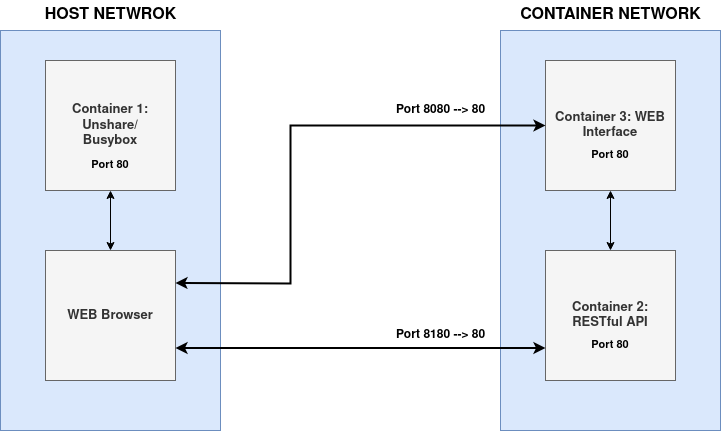

The diagram above was exported from draw.io. Its source (the exported page's mxGraphModel, read from the mxfile embedded in the PNG):
<mxGraphModel dx="1348" dy="793" grid="1" gridSize="10" guides="1" tooltips="1" connect="1" arrows="1" fold="1" page="1" pageScale="1" pageWidth="850" pageHeight="1100" math="0" shadow="0">
  <root>
    <mxCell id="0" />
    <mxCell id="1" parent="0" />
    <mxCell id="tP9bDZBpDw0jEvJB4yV8-2" value="" style="rounded=0;whiteSpace=wrap;html=1;direction=south;fillColor=#dae8fc;strokeColor=#6c8ebf;" vertex="1" parent="1">
      <mxGeometry x="60" y="200" width="220" height="400" as="geometry" />
    </mxCell>
    <mxCell id="tP9bDZBpDw0jEvJB4yV8-5" value="" style="rounded=0;whiteSpace=wrap;html=1;direction=south;fillColor=#dae8fc;strokeColor=#6c8ebf;" vertex="1" parent="1">
      <mxGeometry x="560" y="200" width="220" height="400" as="geometry" />
    </mxCell>
    <mxCell id="tP9bDZBpDw0jEvJB4yV8-6" value="&lt;div style=&quot;font-size: 13px;&quot;&gt;&lt;b&gt;&lt;font style=&quot;font-size: 13px;&quot;&gt;Container 1: Unshare/&lt;/font&gt;&lt;/b&gt;&lt;/div&gt;&lt;div style=&quot;font-size: 13px;&quot;&gt;&lt;b&gt;&lt;font style=&quot;font-size: 13px;&quot;&gt;Busybox&lt;br&gt;&lt;/font&gt;&lt;/b&gt;&lt;/div&gt;" style="whiteSpace=wrap;html=1;aspect=fixed;fillColor=#f5f5f5;strokeColor=#666666;fontColor=#333333;" vertex="1" parent="1">
      <mxGeometry x="105" y="230" width="130" height="130" as="geometry" />
    </mxCell>
    <mxCell id="tP9bDZBpDw0jEvJB4yV8-10" value="" style="edgeStyle=orthogonalEdgeStyle;rounded=0;orthogonalLoop=1;jettySize=auto;html=1;startArrow=classic;startFill=1;" edge="1" parent="1" source="tP9bDZBpDw0jEvJB4yV8-7" target="tP9bDZBpDw0jEvJB4yV8-6">
      <mxGeometry relative="1" as="geometry" />
    </mxCell>
    <mxCell id="tP9bDZBpDw0jEvJB4yV8-7" value="&lt;font style=&quot;font-size: 13px;&quot;&gt;&lt;b&gt;WEB Browser&lt;br&gt;&lt;/b&gt;&lt;/font&gt;" style="whiteSpace=wrap;html=1;aspect=fixed;fillColor=#f5f5f5;strokeColor=#666666;fontColor=#333333;" vertex="1" parent="1">
      <mxGeometry x="105" y="420" width="130" height="130" as="geometry" />
    </mxCell>
    <mxCell id="tP9bDZBpDw0jEvJB4yV8-8" value="&lt;div style=&quot;font-size: 13px;&quot;&gt;&lt;font style=&quot;font-size: 13px;&quot;&gt;&lt;b&gt;Container 2: RESTful API&lt;br&gt;&lt;/b&gt;&lt;/font&gt;&lt;/div&gt;" style="whiteSpace=wrap;html=1;aspect=fixed;fillColor=#f5f5f5;strokeColor=#666666;fontColor=#333333;" vertex="1" parent="1">
      <mxGeometry x="605" y="420" width="130" height="130" as="geometry" />
    </mxCell>
    <mxCell id="tP9bDZBpDw0jEvJB4yV8-9" value="&lt;div style=&quot;font-size: 13px;&quot;&gt;&lt;font style=&quot;font-size: 13px;&quot;&gt;&lt;b&gt;Container 3: WEB Interface&lt;br&gt;&lt;/b&gt;&lt;/font&gt;&lt;/div&gt;" style="whiteSpace=wrap;html=1;aspect=fixed;fillColor=#f5f5f5;strokeColor=#666666;fontColor=#333333;" vertex="1" parent="1">
      <mxGeometry x="605" y="230" width="130" height="130" as="geometry" />
    </mxCell>
    <mxCell id="tP9bDZBpDw0jEvJB4yV8-11" value="&lt;font style=&quot;font-size: 11px;&quot;&gt;&lt;b&gt;Port 80&lt;/b&gt;&lt;/font&gt;" style="text;html=1;strokeColor=none;fillColor=none;align=center;verticalAlign=middle;whiteSpace=wrap;rounded=0;" vertex="1" parent="1">
      <mxGeometry x="140" y="320" width="60" height="30" as="geometry" />
    </mxCell>
    <mxCell id="tP9bDZBpDw0jEvJB4yV8-12" value="" style="endArrow=classic;html=1;rounded=0;exitX=1;exitY=0.75;exitDx=0;exitDy=0;startArrow=classic;startFill=1;entryX=0;entryY=0.75;entryDx=0;entryDy=0;strokeWidth=2;" edge="1" parent="1" source="tP9bDZBpDw0jEvJB4yV8-7" target="tP9bDZBpDw0jEvJB4yV8-8">
      <mxGeometry width="50" height="50" relative="1" as="geometry">
        <mxPoint x="400" y="440" as="sourcePoint" />
        <mxPoint x="450" y="390" as="targetPoint" />
      </mxGeometry>
    </mxCell>
    <mxCell id="tP9bDZBpDw0jEvJB4yV8-15" value="" style="endArrow=classic;startArrow=classic;html=1;rounded=0;entryX=0;entryY=0.5;entryDx=0;entryDy=0;exitX=1;exitY=0.25;exitDx=0;exitDy=0;strokeWidth=2;" edge="1" parent="1" source="tP9bDZBpDw0jEvJB4yV8-7" target="tP9bDZBpDw0jEvJB4yV8-9">
      <mxGeometry width="50" height="50" relative="1" as="geometry">
        <mxPoint x="400" y="440" as="sourcePoint" />
        <mxPoint x="450" y="390" as="targetPoint" />
        <Array as="points">
          <mxPoint x="350" y="453" />
          <mxPoint x="350" y="295" />
        </Array>
      </mxGeometry>
    </mxCell>
    <mxCell id="tP9bDZBpDw0jEvJB4yV8-16" value="&lt;b&gt;Port 8080 --&amp;gt; 80&lt;/b&gt;" style="text;html=1;align=center;verticalAlign=middle;resizable=0;points=[];autosize=1;strokeColor=none;fillColor=none;" vertex="1" parent="1">
      <mxGeometry x="445" y="265" width="110" height="30" as="geometry" />
    </mxCell>
    <mxCell id="tP9bDZBpDw0jEvJB4yV8-17" value="&lt;b&gt;Port 8180 --&amp;gt; 80&lt;/b&gt;" style="text;html=1;align=center;verticalAlign=middle;resizable=0;points=[];autosize=1;strokeColor=none;fillColor=none;" vertex="1" parent="1">
      <mxGeometry x="445" y="490" width="110" height="30" as="geometry" />
    </mxCell>
    <mxCell id="tP9bDZBpDw0jEvJB4yV8-18" value="&lt;font style=&quot;font-size: 16px;&quot;&gt;&lt;b&gt;HOST NETWROK&lt;br&gt;&lt;/b&gt;&lt;/font&gt;" style="text;html=1;align=center;verticalAlign=middle;resizable=0;points=[];autosize=1;strokeColor=none;fillColor=none;" vertex="1" parent="1">
      <mxGeometry x="90" y="170" width="160" height="30" as="geometry" />
    </mxCell>
    <mxCell id="tP9bDZBpDw0jEvJB4yV8-19" value="&lt;font style=&quot;font-size: 16px;&quot;&gt;&lt;b&gt;CONTAINER NETWORK&lt;br&gt;&lt;/b&gt;&lt;/font&gt;" style="text;html=1;align=center;verticalAlign=middle;resizable=0;points=[];autosize=1;strokeColor=none;fillColor=none;" vertex="1" parent="1">
      <mxGeometry x="570" y="170" width="200" height="30" as="geometry" />
    </mxCell>
    <mxCell id="tP9bDZBpDw0jEvJB4yV8-20" value="" style="endArrow=classic;startArrow=classic;html=1;rounded=0;fontSize=16;entryX=0.5;entryY=1;entryDx=0;entryDy=0;" edge="1" parent="1" source="tP9bDZBpDw0jEvJB4yV8-8" target="tP9bDZBpDw0jEvJB4yV8-9">
      <mxGeometry width="50" height="50" relative="1" as="geometry">
        <mxPoint x="400" y="560" as="sourcePoint" />
        <mxPoint x="450" y="510" as="targetPoint" />
      </mxGeometry>
    </mxCell>
    <mxCell id="tP9bDZBpDw0jEvJB4yV8-21" value="&lt;font style=&quot;font-size: 11px;&quot;&gt;&lt;b&gt;Port 80&lt;/b&gt;&lt;/font&gt;" style="text;html=1;strokeColor=none;fillColor=none;align=center;verticalAlign=middle;whiteSpace=wrap;rounded=0;" vertex="1" parent="1">
      <mxGeometry x="640" y="310" width="60" height="30" as="geometry" />
    </mxCell>
    <mxCell id="tP9bDZBpDw0jEvJB4yV8-22" value="&lt;font style=&quot;font-size: 11px;&quot;&gt;&lt;b&gt;Port 80&lt;/b&gt;&lt;/font&gt;" style="text;html=1;strokeColor=none;fillColor=none;align=center;verticalAlign=middle;whiteSpace=wrap;rounded=0;" vertex="1" parent="1">
      <mxGeometry x="640" y="500" width="60" height="30" as="geometry" />
    </mxCell>
  </root>
</mxGraphModel>